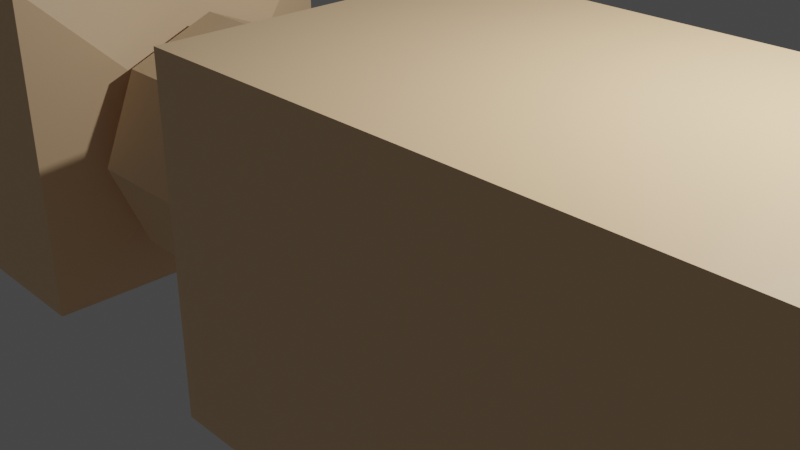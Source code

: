 # Source: nitav1.blend  (saved by Blender 2.91.10; exported with 4.5.12 LTS)
import bpy
from mathutils import Matrix  # noqa: F401  (used for matrix-valued properties, if any)

bpy.ops.wm.read_factory_settings(use_empty=True)
scene = bpy.context.scene
scene.name = 'Scene'

# ---- collections
col_collection = bpy.data.collections.new('Collection'); scene.collection.children.link(col_collection)

# ---- images (referenced by path relative to the original .blend; pixels are not part of the script)
import os
ASSET_DIR = os.environ.get("B2B_ASSET_DIR", "")  # directory of the original .blend (textures are referenced by path, not embedded)
HERE = os.path.dirname(os.path.abspath(__file__))  # packed textures are extracted next to this script under _unpacked/

def load_image(name, relpath, width, height, colorspace="sRGB"):
    """Load a texture the original file referenced (path relative to the .blend, or extracted next to this script)."""
    p = next((c for c in (os.path.join(HERE, relpath), os.path.join(ASSET_DIR, relpath)) if relpath and os.path.exists(c)), "")
    if p:
        img = bpy.data.images.load(p, check_existing=True)
        img.name = name
    else:  # same state as the original file: an image datablock whose file is absent (Cycles renders it pink)
        img = bpy.data.images.new(name, width, height)
        img.source = "FILE"
        img.filepath = "//" + (relpath or name)
    img.colorspace_settings.name = colorspace
    return img
img_material_base_color = load_image('Material Base Color', '_unpacked/Material_Base_Color.aab9b2ea.png', 1024, 1024, 'sRGB')

# ---- materials (node trees are filled in below, after node groups)
mat_material = bpy.data.materials.new('Material')
mat_material.use_transparent_shadow = False

# ---- material node trees
mat_material.use_nodes = True; mat_material.node_tree.nodes.clear()
_N = mat_material.node_tree.nodes; _L = mat_material.node_tree.links
n0 = _N.new('ShaderNodeBsdfPrincipled'); n0.name = 'Principled BSDF'; n0.location = (10, 300)
n0.distribution = 'GGX'
n0.subsurface_method = 'BURLEY'
n0.inputs[3].default_value = 1.45
n0.inputs[27].default_value = (0.0, 0.0, 0.0, 1.0)
n0.inputs[28].default_value = 1.0
n1 = _N.new('ShaderNodeOutputMaterial'); n1.name = 'Material Output'; n1.location = (300, 300)
n2 = _N.new('ShaderNodeTexImage'); n2.name = 'Image Texture'; n2.location = (-280, 280)
n2.image = img_material_base_color
_L.new(n0.outputs[0], n1.inputs[0])
_L.new(n2.outputs[0], n0.inputs[0])
n1.is_active_output = True

# ---- world
world_world = bpy.data.worlds.new('World'); scene.world = world_world
world_world.use_nodes = True; world_world.node_tree.nodes.clear()
_N = world_world.node_tree.nodes; _L = world_world.node_tree.links
n0 = _N.new('ShaderNodeOutputWorld'); n0.name = 'World Output'; n0.location = (300, 300)
n1 = _N.new('ShaderNodeBackground'); n1.name = 'Background'; n1.location = (10, 300)
n1.inputs[0].default_value = (0.05088, 0.05088, 0.05088, 1.0)
_L.new(n1.outputs[0], n0.inputs[0])
n0.is_active_output = True
world_world.color = (0.05088, 0.05088, 0.05088)
world_world.use_sun_shadow = False
world_world.sun_shadow_jitter_overblur = 0.0

# ---- cameras
cam_camera = bpy.data.cameras.new('Camera')
cam_camera.clip_end = 100.0
cam_camera.ortho_scale = 7.314

# ---- lights
light_light = bpy.data.lights.new('Light', 'POINT')
light_light.transmission_factor = 0.0
light_light.energy = 1000.0
light_light.shadow_soft_size = 0.1
light_light.shadow_maximum_resolution = 0.006
light_light.use_absolute_resolution = True

# ---- meshes
me_cube_001 = bpy.data.meshes.new('Cube.001')
me_cube_001.from_pydata([(-1.0, -1.0, -1.0), (-1.0, -1.0, 1.0), (-1.0, 1.0, -1.0), (-1.0, 1.0, 1.0), (-0.1302, 1.0, -1.0), (-0.4753, 1.0, -1.0), (-0.4753, 1.0, 1.0), (-0.1302, 1.0, 1.0), (-0.4753, -1.0, -1.0), (-0.1302, -1.0, -1.0), (-0.1302, -1.0, 1.0), (-0.4753, -1.0, 1.0), (-0.1907, 0.3019, -0.3019), (-0.4148, 0.3019, -0.3019), (-0.4148, 0.3019, 0.3019), (-0.1907, 0.3019, 0.3019), (-0.4148, -0.3019, -0.3019), (-0.1907, -0.3019, -0.3019), (-0.1907, -0.3019, 0.3019), (-0.4148, -0.3019, 0.3019), (-0.3938, 0.75, 1.639e-08), (-0.2063, 0.75, -1.639e-08), (-0.3938, 0.5303, -0.5303), (-0.2063, 0.5303, -0.5303), (-0.3938, -3.278e-08, -0.75), (-0.2063, -3.278e-08, -0.75), (-0.3938, -0.5303, -0.5303), (-0.2063, -0.5303, -0.5303), (-0.3938, -0.75, 8.196e-08), (-0.2063, -0.75, 4.918e-08), (-0.3938, -0.5303, 0.5303), (-0.2063, -0.5303, 0.5303), (-0.3938, 8.944e-09, 0.75), (-0.2063, 8.944e-09, 0.75), (-0.3938, 0.5303, 0.5303), (-0.2063, 0.5303, 0.5303), (0.6835, -1.0, -1.0), (0.6835, -1.0, 1.0), (1.0, -0.6835, 1.0), (0.6835, 1.0, -1.0), (1.0, 0.6835, 1.0), (0.6835, 1.0, 1.0), (1.0, -0.6835, -0.2058), (1.0, 0.6835, -0.2058)], [], [(0, 1, 3, 2), (36, 37, 10, 9), (8, 11, 1, 0), (40, 43, 39, 41), (6, 3, 1, 11), (4, 7, 41, 39), (14, 6, 11, 19), (2, 5, 8, 0), (12, 4, 9, 17), (40, 41, 7, 10, 37, 38), (16, 19, 11, 8), (2, 3, 6, 5), (12, 15, 7, 4), (5, 6, 14, 13), (13, 14, 15, 12), (9, 10, 18, 17), (17, 18, 19, 16), (5, 13, 16, 8), (13, 12, 17, 16), (7, 15, 18, 10), (15, 14, 19, 18), (20, 21, 23, 22), (22, 23, 25, 24), (24, 25, 27, 26), (26, 27, 29, 28), (28, 29, 31, 30), (30, 31, 33, 32), (32, 33, 35, 34), (34, 35, 21, 20), (43, 40, 38, 42), (37, 36, 42, 38), (43, 42, 36, 39), (4, 39, 36, 9)])
_uv = me_cube_001.uv_layers.new(name='UVMap')
_uv.uv.foreach_set('vector', [0.3339, 0.3339, 0.3339, 0.6677, 0.6677, 0.6677, 0.6677, 0.3339, 0.8564, 0.3339, 0.8564, 0.6661, 0.9922, 0.6661, 0.9922, 0.3339, 0.3339, 0.6677, 0.3339, 1.0, 0.4214, 1.0, 0.4214, 0.6677, 0.8564, 0.3339, 0.8564, 0.1326, 0.8035, 0.0, 0.8035, 0.3339, 0.8429, 0.9984, 0.9305, 0.9984, 0.9305, 0.6661, 0.8429, 0.6661, 0.6677, 0.0, 0.6677, 0.3339, 0.8035, 0.3339, 0.8035, 0.0, 0.1157, 0.453, 0.0, 0.3365, 0.0, 0.6704, 0.1157, 0.5538, 0.8429, 0.6661, 0.7553, 0.6661, 0.7553, 1.0, 0.8429, 1.0, 0.5512, 0.1165, 0.6677, 0.0, 0.3339, 0.0, 0.4504, 0.1165, 0.6677, 0.6135, 0.7206, 0.6661, 0.8564, 0.6661, 0.8564, 0.3339, 0.7206, 0.3339, 0.6677, 0.3865, 0.2163, 0.5538, 0.1157, 0.5538, 0.0, 0.6704, 0.3332, 0.6704, 0.6677, 0.6661, 0.6677, 1.0, 0.7553, 1.0, 0.7553, 0.6661, 0.5512, 0.1165, 0.5512, 0.2173, 0.6677, 0.3339, 0.6677, 0.0, 0.3332, 0.3365, 0.0, 0.3365, 0.1157, 0.453, 0.2163, 0.453, 0.584, 0.6677, 0.584, 0.7685, 0.6214, 0.7685, 0.6214, 0.6677, 0.3339, 0.0, 0.3339, 0.3339, 0.4504, 0.2173, 0.4504, 0.1165, 1.49e-08, 0.6704, 0.0, 0.7707, 0.03739, 0.7707, 0.03739, 0.6704, 0.3332, 0.3365, 0.2163, 0.453, 0.2163, 0.5538, 0.3332, 0.6704, 0.584, 0.6677, 0.5466, 0.6677, 0.5466, 0.7685, 0.584, 0.7685, 0.6677, 0.3339, 0.5512, 0.2173, 0.4504, 0.2173, 0.3339, 0.3339, 0.6214, 0.768, 0.6588, 0.768, 0.6588, 0.6677, 0.6214, 0.6677, 0.4214, 0.7562, 0.4527, 0.7562, 0.4527, 0.6677, 0.4214, 0.6677, 0.484, 0.6677, 0.4527, 0.6677, 0.4527, 0.7562, 0.484, 0.7562, 0.484, 0.7562, 0.4527, 0.7562, 0.4527, 0.8448, 0.484, 0.8448, 0.5466, 0.6677, 0.5153, 0.6677, 0.5153, 0.7594, 0.5466, 0.7594, 0.5466, 0.7594, 0.5153, 0.7594, 0.5153, 0.8439, 0.5466, 0.8439, 0.5153, 0.6677, 0.484, 0.6677, 0.484, 0.7594, 0.5153, 0.7594, 0.5153, 0.7594, 0.484, 0.7594, 0.484, 0.8439, 0.5153, 0.8439, 0.4214, 0.8448, 0.4527, 0.8448, 0.4527, 0.7562, 0.4214, 0.7562, 0.05284, 0.1356, 0.05284, 0.3365, 0.281, 0.3365, 0.281, 0.1356, 0.3339, 0.3332, 0.3339, 0.0, 0.281, 0.1356, 0.281, 0.3365, 0.05284, 0.1356, 0.281, 0.1356, 0.3339, 0.0, 0.0, 0.0, 0.9922, 0.0, 0.8564, 0.0, 0.8564, 0.3339, 0.9922, 0.3339])
me_cube_001.materials.append(mat_material)
me_cube_001.use_remesh_fix_poles = True
me_cube_001.use_remesh_preserve_attributes = False
me_cube_001.use_mirror_vertex_groups = False
me_cube_001.update()
arm_armature = bpy.data.armatures.new('Armature')  # bones are not reproduced

# ---- objects
ob_light = bpy.data.objects.new('Light', light_light)
ob_camera = bpy.data.objects.new('Camera', cam_camera)
ob_cube = bpy.data.objects.new('Cube', me_cube_001)
ob_armature = bpy.data.objects.new('Armature', arm_armature)

# ---- transforms, parenting, visibility, modifiers, constraints
ob_light.location = (4.076, 1.005, 5.904)
ob_light.rotation_euler = (0.6503, 0.05522, 1.866)
ob_light.lock_rotations_4d = False
ob_light.empty_display_type = 'ARROWS'
ob_light.color = (0.0, 0.0, 0.0, 0.0)
ob_light.lineart.crease_threshold = 0.0
ob_camera.location = (7.359, -6.926, 4.958)
ob_camera.rotation_euler = (1.109, 0.0, 0.8149)
ob_camera.lock_rotations_4d = False
ob_camera.empty_display_type = 'ARROWS'
ob_camera.color = (0.0, 0.0, 0.0, 0.0)
ob_camera.display_type = 'WIRE'
ob_camera.lineart.crease_threshold = 0.0
ob_cube.parent = ob_armature
ob_cube.location = (0.0, 0.0, 0.0)
ob_cube.scale = (8.0, 2.0, 2.0)
ob_cube.lineart.crease_threshold = 0.0
_m = ob_cube.modifiers.new('Armature', 'ARMATURE')
_m.object = ob_armature
ob_armature.location = (0.0, 0.0, 0.0)
ob_armature.show_in_front = True
ob_armature.lineart.crease_threshold = 0.0

# ---- collection membership
col_collection.objects.link(ob_light)
col_collection.objects.link(ob_camera)
col_collection.objects.link(ob_cube)
col_collection.objects.link(ob_armature)

# ---- scene / render settings (as saved in the file)
scene.camera = ob_camera
scene.frame_start = 1; scene.frame_end = 250; scene.frame_set(1)
scene.render.engine = 'BLENDER_EEVEE_NEXT'
scene.cycles.use_denoising = False
scene.cycles.samples = 128
scene.cycles.sampling_pattern = 'TABULATED_SOBOL'
scene.cycles.use_adaptive_sampling = False
scene.cycles.use_light_tree = False
scene.view_settings.view_transform = 'Filmic'
bpy.context.view_layer.update()
